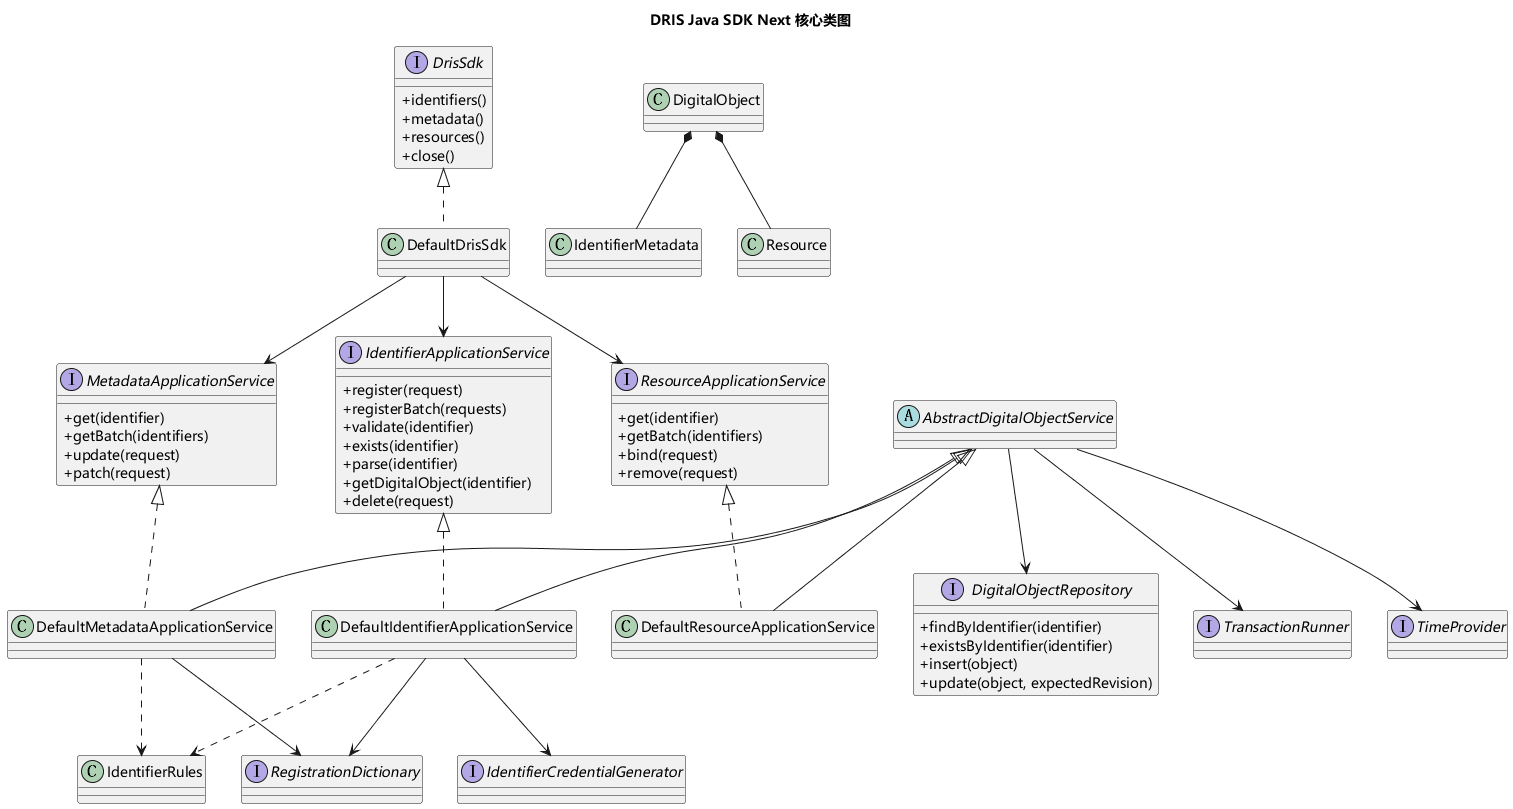

The diagram above was rendered by PlantUML. Its source (embedded in the PNG):
@startuml
title DRIS Java SDK Next 核心类图
skinparam backgroundColor white
skinparam shadowing false
skinparam defaultFontName Microsoft YaHei
skinparam classAttributeIconSize 0

interface DrisSdk {
  +identifiers()
  +metadata()
  +resources()
  +close()
}

interface IdentifierApplicationService {
  +register(request)
  +registerBatch(requests)
  +validate(identifier)
  +exists(identifier)
  +parse(identifier)
  +getDigitalObject(identifier)
  +delete(request)
}

interface MetadataApplicationService {
  +get(identifier)
  +getBatch(identifiers)
  +update(request)
  +patch(request)
}

interface ResourceApplicationService {
  +get(identifier)
  +getBatch(identifiers)
  +bind(request)
  +remove(request)
}

class DefaultDrisSdk
abstract class AbstractDigitalObjectService
class DefaultIdentifierApplicationService
class DefaultMetadataApplicationService
class DefaultResourceApplicationService
class IdentifierRules

interface DigitalObjectRepository {
  +findByIdentifier(identifier)
  +existsByIdentifier(identifier)
  +insert(object)
  +update(object, expectedRevision)
}

interface RegistrationDictionary
interface TransactionRunner
interface TimeProvider
interface IdentifierCredentialGenerator

class DigitalObject
class IdentifierMetadata
class Resource

DrisSdk <|.. DefaultDrisSdk
IdentifierApplicationService <|.. DefaultIdentifierApplicationService
MetadataApplicationService <|.. DefaultMetadataApplicationService
ResourceApplicationService <|.. DefaultResourceApplicationService

AbstractDigitalObjectService <|-- DefaultIdentifierApplicationService
AbstractDigitalObjectService <|-- DefaultMetadataApplicationService
AbstractDigitalObjectService <|-- DefaultResourceApplicationService

DefaultDrisSdk --> IdentifierApplicationService
DefaultDrisSdk --> MetadataApplicationService
DefaultDrisSdk --> ResourceApplicationService

AbstractDigitalObjectService --> DigitalObjectRepository
AbstractDigitalObjectService --> TransactionRunner
AbstractDigitalObjectService --> TimeProvider

DefaultIdentifierApplicationService --> RegistrationDictionary
DefaultIdentifierApplicationService --> IdentifierCredentialGenerator
DefaultIdentifierApplicationService ..> IdentifierRules
DefaultMetadataApplicationService --> RegistrationDictionary
DefaultMetadataApplicationService ..> IdentifierRules

DigitalObject *-- IdentifierMetadata
DigitalObject *-- Resource
@enduml